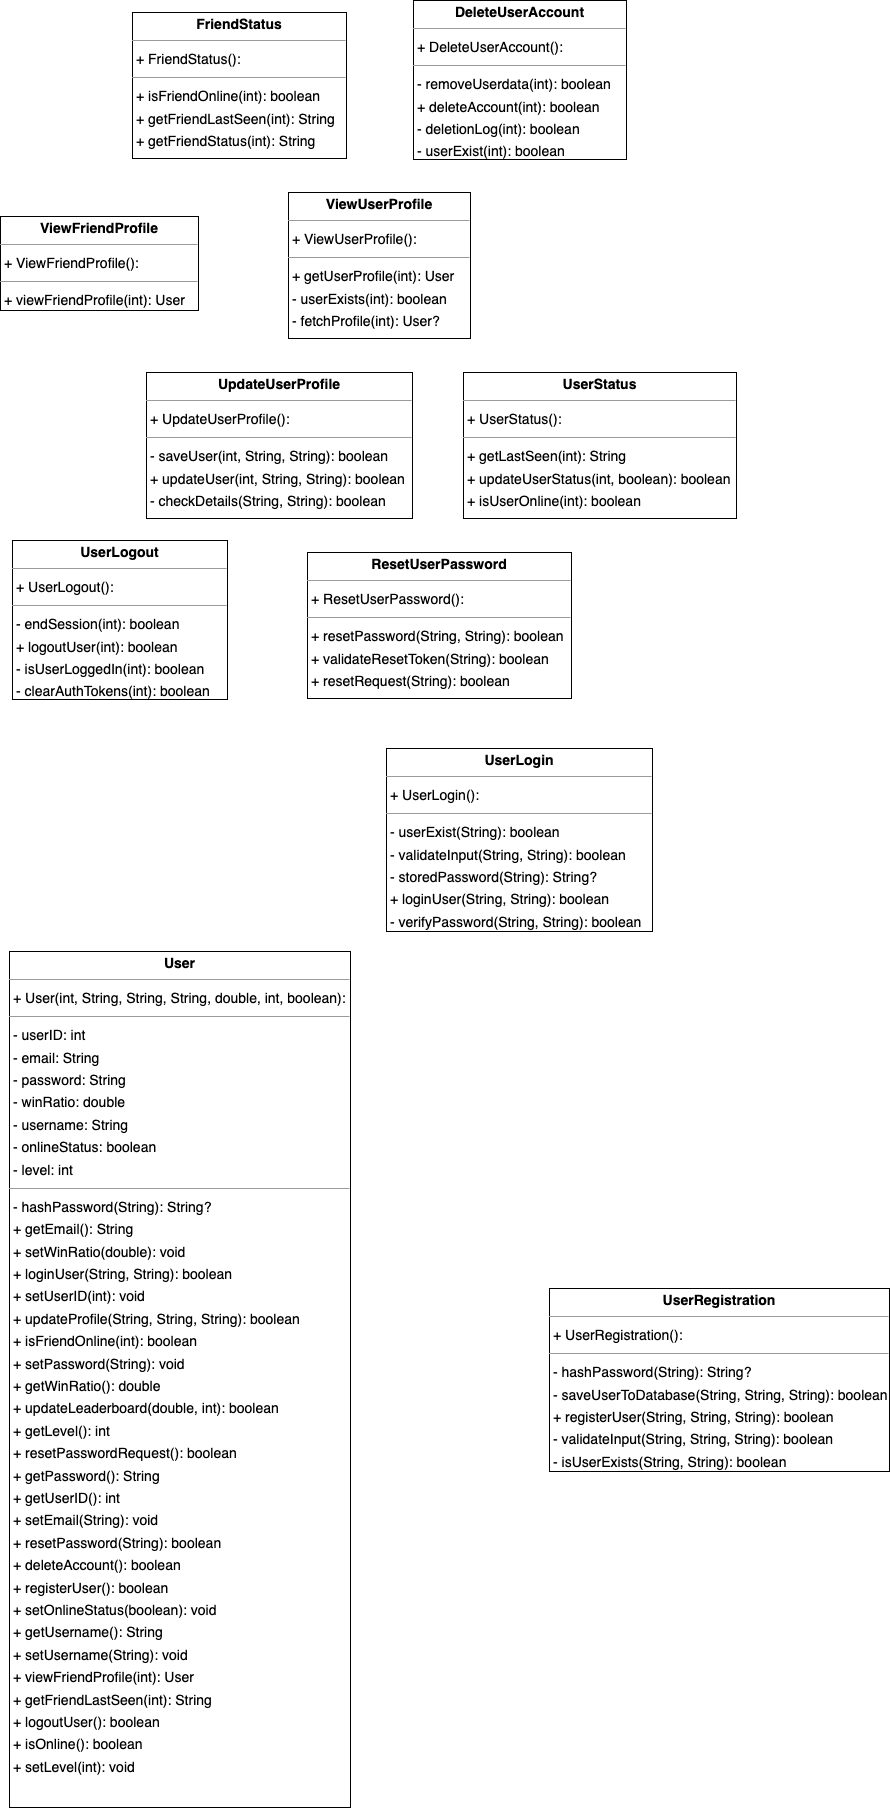

The diagram above was exported from draw.io. Its source (the exported page's mxGraphModel, read from the mxfile embedded in the PNG):
<mxGraphModel dx="2965" dy="2330" grid="1" gridSize="10" guides="1" tooltips="1" connect="1" arrows="1" fold="1" page="0" pageScale="1" pageWidth="850" pageHeight="1100" background="none" math="0" shadow="0">
  <root>
    <mxCell id="0" />
    <mxCell id="1" parent="0" />
    <mxCell id="node3" value="&lt;p style=&quot;margin:0px;margin-top:4px;text-align:center;&quot;&gt;&lt;b&gt;DeleteUserAccount&lt;/b&gt;&lt;/p&gt;&lt;hr size=&quot;1&quot;/&gt;&lt;p style=&quot;margin:0 0 0 4px;line-height:1.6;&quot;&gt;+ DeleteUserAccount(): &lt;/p&gt;&lt;hr size=&quot;1&quot;/&gt;&lt;p style=&quot;margin:0 0 0 4px;line-height:1.6;&quot;&gt;- removeUserdata(int): boolean&lt;br/&gt;+ deleteAccount(int): boolean&lt;br/&gt;- deletionLog(int): boolean&lt;br/&gt;- userExist(int): boolean&lt;/p&gt;" style="verticalAlign=top;align=left;overflow=fill;fontSize=14;fontFamily=Helvetica;html=1;rounded=0;shadow=0;comic=0;labelBackgroundColor=none;strokeWidth=1;" parent="1" vertex="1">
      <mxGeometry x="242" y="-356" width="213" height="159" as="geometry" />
    </mxCell>
    <mxCell id="node9" value="&lt;p style=&quot;margin:0px;margin-top:4px;text-align:center;&quot;&gt;&lt;b&gt;FriendStatus&lt;/b&gt;&lt;/p&gt;&lt;hr size=&quot;1&quot;/&gt;&lt;p style=&quot;margin:0 0 0 4px;line-height:1.6;&quot;&gt;+ FriendStatus(): &lt;/p&gt;&lt;hr size=&quot;1&quot;/&gt;&lt;p style=&quot;margin:0 0 0 4px;line-height:1.6;&quot;&gt;+ isFriendOnline(int): boolean&lt;br/&gt;+ getFriendLastSeen(int): String&lt;br/&gt;+ getFriendStatus(int): String&lt;/p&gt;" style="verticalAlign=top;align=left;overflow=fill;fontSize=14;fontFamily=Helvetica;html=1;rounded=0;shadow=0;comic=0;labelBackgroundColor=none;strokeWidth=1;" parent="1" vertex="1">
      <mxGeometry x="-39" y="-344" width="214" height="146" as="geometry" />
    </mxCell>
    <mxCell id="node1" value="&lt;p style=&quot;margin:0px;margin-top:4px;text-align:center;&quot;&gt;&lt;b&gt;ResetUserPassword&lt;/b&gt;&lt;/p&gt;&lt;hr size=&quot;1&quot;/&gt;&lt;p style=&quot;margin:0 0 0 4px;line-height:1.6;&quot;&gt;+ ResetUserPassword(): &lt;/p&gt;&lt;hr size=&quot;1&quot;/&gt;&lt;p style=&quot;margin:0 0 0 4px;line-height:1.6;&quot;&gt;+ resetPassword(String, String): boolean&lt;br/&gt;+ validateResetToken(String): boolean&lt;br/&gt;+ resetRequest(String): boolean&lt;/p&gt;" style="verticalAlign=top;align=left;overflow=fill;fontSize=14;fontFamily=Helvetica;html=1;rounded=0;shadow=0;comic=0;labelBackgroundColor=none;strokeWidth=1;" parent="1" vertex="1">
      <mxGeometry x="136" y="196" width="264" height="146" as="geometry" />
    </mxCell>
    <mxCell id="node2" value="&lt;p style=&quot;margin:0px;margin-top:4px;text-align:center;&quot;&gt;&lt;b&gt;UpdateUserProfile&lt;/b&gt;&lt;/p&gt;&lt;hr size=&quot;1&quot;/&gt;&lt;p style=&quot;margin:0 0 0 4px;line-height:1.6;&quot;&gt;+ UpdateUserProfile(): &lt;/p&gt;&lt;hr size=&quot;1&quot;/&gt;&lt;p style=&quot;margin:0 0 0 4px;line-height:1.6;&quot;&gt;- saveUser(int, String, String): boolean&lt;br/&gt;+ updateUser(int, String, String): boolean&lt;br/&gt;- checkDetails(String, String): boolean&lt;/p&gt;" style="verticalAlign=top;align=left;overflow=fill;fontSize=14;fontFamily=Helvetica;html=1;rounded=0;shadow=0;comic=0;labelBackgroundColor=none;strokeWidth=1;" parent="1" vertex="1">
      <mxGeometry x="-25" y="16" width="266" height="146" as="geometry" />
    </mxCell>
    <mxCell id="node7" value="&lt;p style=&quot;margin:0px;margin-top:4px;text-align:center;&quot;&gt;&lt;b&gt;User&lt;/b&gt;&lt;/p&gt;&lt;hr size=&quot;1&quot;/&gt;&lt;p style=&quot;margin:0 0 0 4px;line-height:1.6;&quot;&gt;+ User(int, String, String, String, double, int, boolean): &lt;/p&gt;&lt;hr size=&quot;1&quot;/&gt;&lt;p style=&quot;margin:0 0 0 4px;line-height:1.6;&quot;&gt;- userID: int&lt;br/&gt;- email: String&lt;br/&gt;- password: String&lt;br/&gt;- winRatio: double&lt;br/&gt;- username: String&lt;br/&gt;- onlineStatus: boolean&lt;br/&gt;- level: int&lt;/p&gt;&lt;hr size=&quot;1&quot;/&gt;&lt;p style=&quot;margin:0 0 0 4px;line-height:1.6;&quot;&gt;- hashPassword(String): String?&lt;br/&gt;+ getEmail(): String&lt;br/&gt;+ setWinRatio(double): void&lt;br/&gt;+ loginUser(String, String): boolean&lt;br/&gt;+ setUserID(int): void&lt;br/&gt;+ updateProfile(String, String, String): boolean&lt;br/&gt;+ isFriendOnline(int): boolean&lt;br/&gt;+ setPassword(String): void&lt;br/&gt;+ getWinRatio(): double&lt;br/&gt;+ updateLeaderboard(double, int): boolean&lt;br/&gt;+ getLevel(): int&lt;br/&gt;+ resetPasswordRequest(): boolean&lt;br/&gt;+ getPassword(): String&lt;br/&gt;+ getUserID(): int&lt;br/&gt;+ setEmail(String): void&lt;br/&gt;+ resetPassword(String): boolean&lt;br/&gt;+ deleteAccount(): boolean&lt;br/&gt;+ registerUser(): boolean&lt;br/&gt;+ setOnlineStatus(boolean): void&lt;br/&gt;+ getUsername(): String&lt;br/&gt;+ setUsername(String): void&lt;br/&gt;+ viewFriendProfile(int): User&lt;br/&gt;+ getFriendLastSeen(int): String&lt;br/&gt;+ logoutUser(): boolean&lt;br/&gt;+ isOnline(): boolean&lt;br/&gt;+ setLevel(int): void&lt;/p&gt;" style="verticalAlign=top;align=left;overflow=fill;fontSize=14;fontFamily=Helvetica;html=1;rounded=0;shadow=0;comic=0;labelBackgroundColor=none;strokeWidth=1;" parent="1" vertex="1">
      <mxGeometry x="-162" y="595" width="341" height="856" as="geometry" />
    </mxCell>
    <mxCell id="node8" value="&lt;p style=&quot;margin:0px;margin-top:4px;text-align:center;&quot;&gt;&lt;b&gt;UserLogin&lt;/b&gt;&lt;/p&gt;&lt;hr size=&quot;1&quot;/&gt;&lt;p style=&quot;margin:0 0 0 4px;line-height:1.6;&quot;&gt;+ UserLogin(): &lt;/p&gt;&lt;hr size=&quot;1&quot;/&gt;&lt;p style=&quot;margin:0 0 0 4px;line-height:1.6;&quot;&gt;- userExist(String): boolean&lt;br/&gt;- validateInput(String, String): boolean&lt;br/&gt;- storedPassword(String): String?&lt;br/&gt;+ loginUser(String, String): boolean&lt;br/&gt;- verifyPassword(String, String): boolean&lt;/p&gt;" style="verticalAlign=top;align=left;overflow=fill;fontSize=14;fontFamily=Helvetica;html=1;rounded=0;shadow=0;comic=0;labelBackgroundColor=none;strokeWidth=1;" parent="1" vertex="1">
      <mxGeometry x="215" y="392" width="266" height="183" as="geometry" />
    </mxCell>
    <mxCell id="node5" value="&lt;p style=&quot;margin:0px;margin-top:4px;text-align:center;&quot;&gt;&lt;b&gt;UserLogout&lt;/b&gt;&lt;/p&gt;&lt;hr size=&quot;1&quot;/&gt;&lt;p style=&quot;margin:0 0 0 4px;line-height:1.6;&quot;&gt;+ UserLogout(): &lt;/p&gt;&lt;hr size=&quot;1&quot;/&gt;&lt;p style=&quot;margin:0 0 0 4px;line-height:1.6;&quot;&gt;- endSession(int): boolean&lt;br/&gt;+ logoutUser(int): boolean&lt;br/&gt;- isUserLoggedIn(int): boolean&lt;br/&gt;- clearAuthTokens(int): boolean&lt;/p&gt;" style="verticalAlign=top;align=left;overflow=fill;fontSize=14;fontFamily=Helvetica;html=1;rounded=0;shadow=0;comic=0;labelBackgroundColor=none;strokeWidth=1;" parent="1" vertex="1">
      <mxGeometry x="-159" y="184" width="215" height="159" as="geometry" />
    </mxCell>
    <mxCell id="node6" value="&lt;p style=&quot;margin:0px;margin-top:4px;text-align:center;&quot;&gt;&lt;b&gt;UserRegistration&lt;/b&gt;&lt;/p&gt;&lt;hr size=&quot;1&quot;/&gt;&lt;p style=&quot;margin:0 0 0 4px;line-height:1.6;&quot;&gt;+ UserRegistration(): &lt;/p&gt;&lt;hr size=&quot;1&quot;/&gt;&lt;p style=&quot;margin:0 0 0 4px;line-height:1.6;&quot;&gt;- hashPassword(String): String?&lt;br/&gt;- saveUserToDatabase(String, String, String): boolean&lt;br/&gt;+ registerUser(String, String, String): boolean&lt;br/&gt;- validateInput(String, String, String): boolean&lt;br/&gt;- isUserExists(String, String): boolean&lt;/p&gt;" style="verticalAlign=top;align=left;overflow=fill;fontSize=14;fontFamily=Helvetica;html=1;rounded=0;shadow=0;comic=0;labelBackgroundColor=none;strokeWidth=1;" parent="1" vertex="1">
      <mxGeometry x="378" y="932" width="340" height="183" as="geometry" />
    </mxCell>
    <mxCell id="node0" value="&lt;p style=&quot;margin:0px;margin-top:4px;text-align:center;&quot;&gt;&lt;b&gt;UserStatus&lt;/b&gt;&lt;/p&gt;&lt;hr size=&quot;1&quot;/&gt;&lt;p style=&quot;margin:0 0 0 4px;line-height:1.6;&quot;&gt;+ UserStatus(): &lt;/p&gt;&lt;hr size=&quot;1&quot;/&gt;&lt;p style=&quot;margin:0 0 0 4px;line-height:1.6;&quot;&gt;+ getLastSeen(int): String&lt;br/&gt;+ updateUserStatus(int, boolean): boolean&lt;br/&gt;+ isUserOnline(int): boolean&lt;/p&gt;" style="verticalAlign=top;align=left;overflow=fill;fontSize=14;fontFamily=Helvetica;html=1;rounded=0;shadow=0;comic=0;labelBackgroundColor=none;strokeWidth=1;" parent="1" vertex="1">
      <mxGeometry x="292" y="16" width="273" height="146" as="geometry" />
    </mxCell>
    <mxCell id="node10" value="&lt;p style=&quot;margin:0px;margin-top:4px;text-align:center;&quot;&gt;&lt;b&gt;ViewFriendProfile&lt;/b&gt;&lt;/p&gt;&lt;hr size=&quot;1&quot;/&gt;&lt;p style=&quot;margin:0 0 0 4px;line-height:1.6;&quot;&gt;+ ViewFriendProfile(): &lt;/p&gt;&lt;hr size=&quot;1&quot;/&gt;&lt;p style=&quot;margin:0 0 0 4px;line-height:1.6;&quot;&gt;+ viewFriendProfile(int): User&lt;/p&gt;" style="verticalAlign=top;align=left;overflow=fill;fontSize=14;fontFamily=Helvetica;html=1;rounded=0;shadow=0;comic=0;labelBackgroundColor=none;strokeWidth=1;" parent="1" vertex="1">
      <mxGeometry x="-171" y="-140" width="198" height="94" as="geometry" />
    </mxCell>
    <mxCell id="node4" value="&lt;p style=&quot;margin:0px;margin-top:4px;text-align:center;&quot;&gt;&lt;b&gt;ViewUserProfile&lt;/b&gt;&lt;/p&gt;&lt;hr size=&quot;1&quot;/&gt;&lt;p style=&quot;margin:0 0 0 4px;line-height:1.6;&quot;&gt;+ ViewUserProfile(): &lt;/p&gt;&lt;hr size=&quot;1&quot;/&gt;&lt;p style=&quot;margin:0 0 0 4px;line-height:1.6;&quot;&gt;+ getUserProfile(int): User&lt;br/&gt;- userExists(int): boolean&lt;br/&gt;- fetchProfile(int): User?&lt;/p&gt;" style="verticalAlign=top;align=left;overflow=fill;fontSize=14;fontFamily=Helvetica;html=1;rounded=0;shadow=0;comic=0;labelBackgroundColor=none;strokeWidth=1;" parent="1" vertex="1">
      <mxGeometry x="117" y="-164" width="182" height="146" as="geometry" />
    </mxCell>
  </root>
</mxGraphModel>